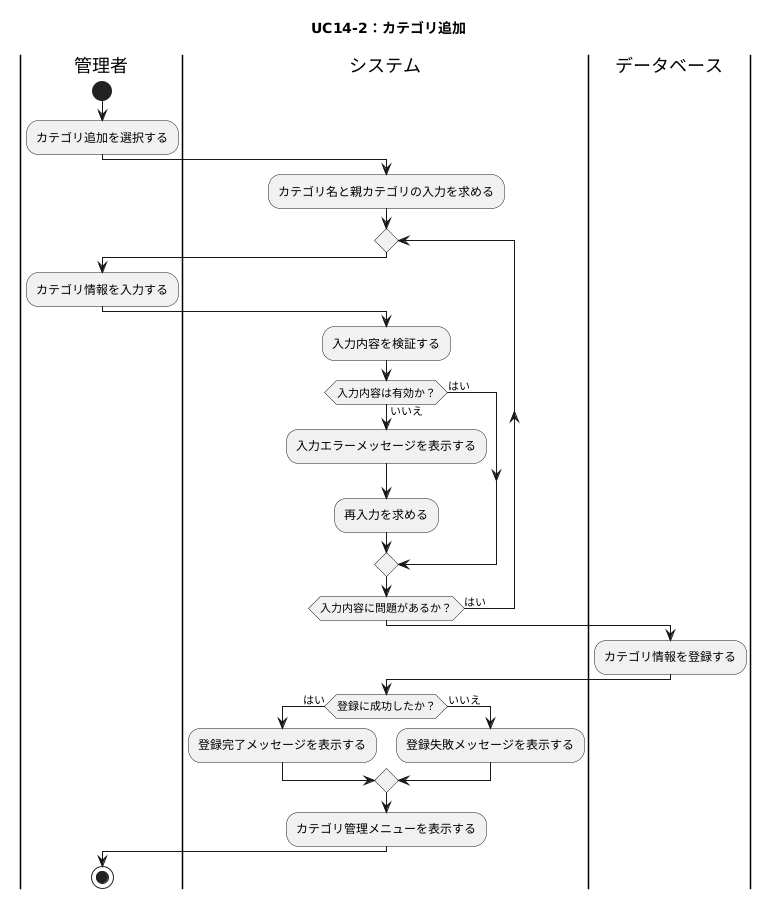

The diagram above was rendered by PlantUML. Its source (embedded in the PNG):
@startuml
title UC14-2：カテゴリ追加

|管理者|
start
:カテゴリ追加を選択する;

|システム|
:カテゴリ名と親カテゴリの入力を求める;

repeat
    |管理者|
    :カテゴリ情報を入力する;

    |システム|
    :入力内容を検証する;

    if (入力内容は有効か？) then (はい)
    else (いいえ)
        :入力エラーメッセージを表示する;
        :再入力を求める;
    endif

repeat while (入力内容に問題があるか？) is (はい)

|データベース|
:カテゴリ情報を登録する;

|システム|
if (登録に成功したか？) then (はい)
    :登録完了メッセージを表示する;
else (いいえ)
    :登録失敗メッセージを表示する;
endif

:カテゴリ管理メニューを表示する;

|管理者|
stop
@enduml